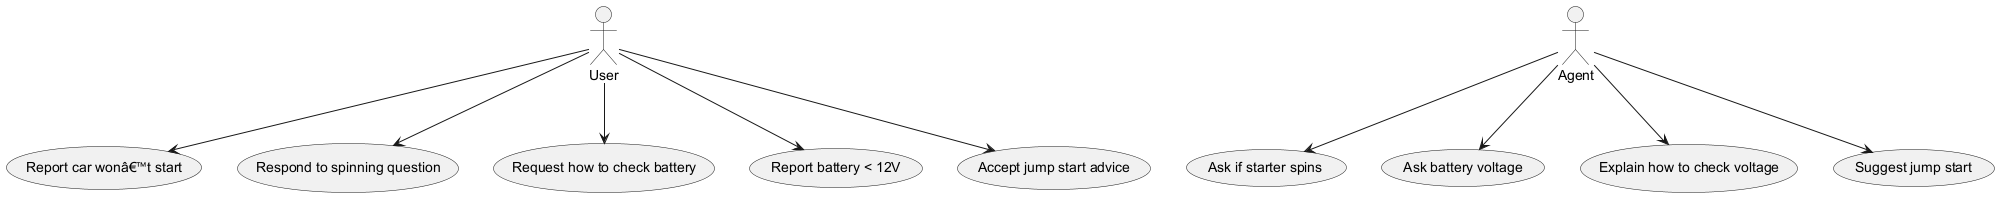

The diagram above was rendered by PlantUML. Its source (embedded in the PNG):
@startuml
actor User
actor Agent

User --> (Report car wonâ€™t start)
Agent --> (Ask if starter spins)
User --> (Respond to spinning question)
Agent --> (Ask battery voltage)
User --> (Request how to check battery)
Agent --> (Explain how to check voltage)
User --> (Report battery < 12V)
Agent --> (Suggest jump start)
User --> (Accept jump start advice)

@enduml